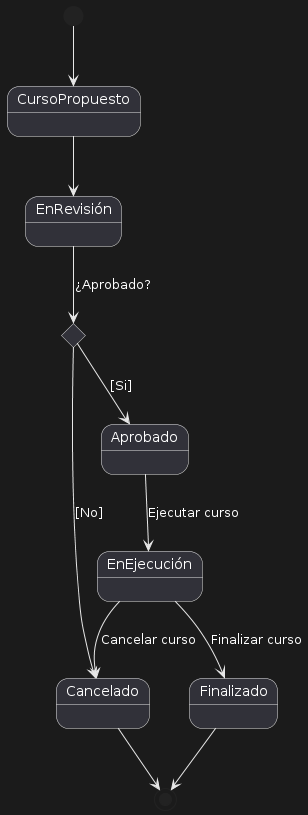

The diagram above was rendered by PlantUML. Its source (embedded in the PNG):
@startuml
'Si se aprueba el curso

[*] --> CursoPropuesto
CursoPropuesto --> EnRevisión
state c <<choice>>
EnRevisión --> c : ¿Aprobado? 
c --> Cancelado : [No] 
c --> Aprobado : [Si]
Aprobado --> EnEjecución: Ejecutar curso
EnEjecución --> Finalizado : Finalizar curso
EnEjecución --> Cancelado : Cancelar curso
Finalizado --> [*]
Cancelado --> [*]
@enduml